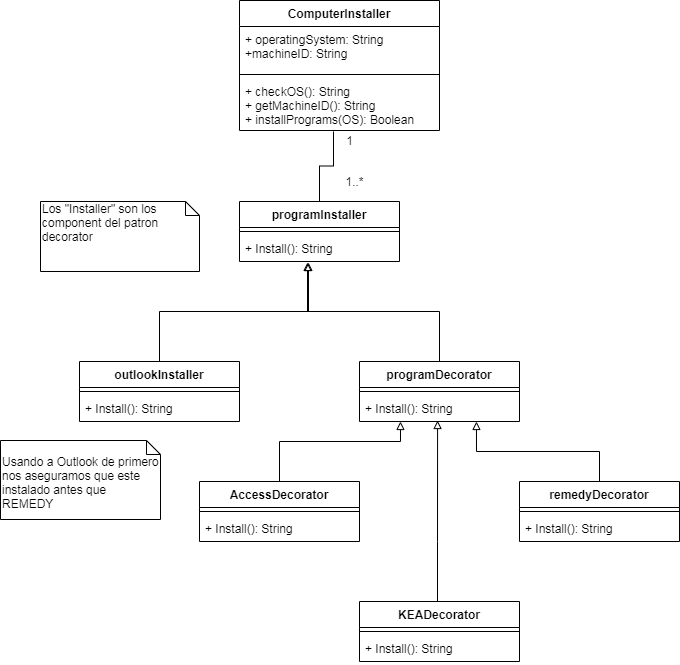

The diagram above was exported from draw.io. Its source (the exported page's mxGraphModel, read from the mxfile embedded in the PNG):
<mxGraphModel dx="1009" dy="520" grid="1" gridSize="10" guides="1" tooltips="1" connect="1" arrows="1" fold="1" page="1" pageScale="1" pageWidth="827" pageHeight="1169" math="0" shadow="0">
  <root>
    <mxCell id="0" />
    <mxCell id="1" parent="0" />
    <mxCell id="g9BaSvRn8AnZUNWnClVh-5" style="edgeStyle=orthogonalEdgeStyle;rounded=0;orthogonalLoop=1;jettySize=auto;html=1;entryX=0.47;entryY=1.019;entryDx=0;entryDy=0;entryPerimeter=0;endArrow=none;endFill=0;" edge="1" parent="1" source="g9BaSvRn8AnZUNWnClVh-1" target="7Pnzb3JFqPWWY7GfjN_t-4">
      <mxGeometry relative="1" as="geometry" />
    </mxCell>
    <mxCell id="g9BaSvRn8AnZUNWnClVh-6" value="1" style="text;html=1;align=center;verticalAlign=middle;resizable=0;points=[];autosize=1;" vertex="1" parent="1">
      <mxGeometry x="459" y="130" width="20" height="20" as="geometry" />
    </mxCell>
    <mxCell id="g9BaSvRn8AnZUNWnClVh-7" value="1..*" style="text;html=1;align=center;verticalAlign=middle;resizable=0;points=[];autosize=1;" vertex="1" parent="1">
      <mxGeometry x="459" y="171" width="30" height="20" as="geometry" />
    </mxCell>
    <mxCell id="g9BaSvRn8AnZUNWnClVh-12" style="edgeStyle=orthogonalEdgeStyle;rounded=0;orthogonalLoop=1;jettySize=auto;html=1;entryX=0.431;entryY=1.038;entryDx=0;entryDy=0;entryPerimeter=0;endArrow=block;endFill=0;" edge="1" parent="1" source="g9BaSvRn8AnZUNWnClVh-8" target="g9BaSvRn8AnZUNWnClVh-4">
      <mxGeometry relative="1" as="geometry" />
    </mxCell>
    <mxCell id="g9BaSvRn8AnZUNWnClVh-17" style="edgeStyle=orthogonalEdgeStyle;rounded=0;orthogonalLoop=1;jettySize=auto;html=1;entryX=0.425;entryY=1.038;entryDx=0;entryDy=0;entryPerimeter=0;endArrow=block;endFill=0;" edge="1" parent="1" source="g9BaSvRn8AnZUNWnClVh-13" target="g9BaSvRn8AnZUNWnClVh-4">
      <mxGeometry relative="1" as="geometry" />
    </mxCell>
    <mxCell id="g9BaSvRn8AnZUNWnClVh-28" style="edgeStyle=orthogonalEdgeStyle;rounded=0;orthogonalLoop=1;jettySize=auto;html=1;entryX=0.488;entryY=0.962;entryDx=0;entryDy=0;entryPerimeter=0;endArrow=block;endFill=0;" edge="1" parent="1" source="g9BaSvRn8AnZUNWnClVh-24" target="g9BaSvRn8AnZUNWnClVh-16">
      <mxGeometry relative="1" as="geometry">
        <Array as="points">
          <mxPoint x="557" y="541" />
          <mxPoint x="557" y="541" />
        </Array>
      </mxGeometry>
    </mxCell>
    <mxCell id="g9BaSvRn8AnZUNWnClVh-27" style="edgeStyle=orthogonalEdgeStyle;rounded=0;orthogonalLoop=1;jettySize=auto;html=1;entryX=0.256;entryY=1;entryDx=0;entryDy=0;entryPerimeter=0;endArrow=block;endFill=0;" edge="1" parent="1" source="g9BaSvRn8AnZUNWnClVh-18" target="g9BaSvRn8AnZUNWnClVh-16">
      <mxGeometry relative="1" as="geometry">
        <Array as="points">
          <mxPoint x="399" y="441" />
          <mxPoint x="520" y="441" />
        </Array>
      </mxGeometry>
    </mxCell>
    <mxCell id="g9BaSvRn8AnZUNWnClVh-29" style="edgeStyle=orthogonalEdgeStyle;rounded=0;orthogonalLoop=1;jettySize=auto;html=1;entryX=0.731;entryY=1;entryDx=0;entryDy=0;entryPerimeter=0;endArrow=block;endFill=0;" edge="1" parent="1" source="g9BaSvRn8AnZUNWnClVh-21" target="g9BaSvRn8AnZUNWnClVh-16">
      <mxGeometry relative="1" as="geometry" />
    </mxCell>
    <mxCell id="g9BaSvRn8AnZUNWnClVh-30" value="Los &quot;Installer&quot; son los component del patron decorator" style="shape=note;whiteSpace=wrap;html=1;size=14;verticalAlign=top;align=left;spacingTop=-6;" vertex="1" parent="1">
      <mxGeometry x="160" y="201" width="159" height="70" as="geometry" />
    </mxCell>
    <mxCell id="g9BaSvRn8AnZUNWnClVh-33" value="&lt;br&gt;Usando a Outlook de primero nos aseguramos que este instalado antes que REMEDY" style="shape=note;whiteSpace=wrap;html=1;size=14;verticalAlign=top;align=left;spacingTop=-6;" vertex="1" parent="1">
      <mxGeometry x="120" y="440" width="160" height="79" as="geometry" />
    </mxCell>
    <mxCell id="7Pnzb3JFqPWWY7GfjN_t-1" value="ComputerInstaller" style="swimlane;fontStyle=1;align=center;verticalAlign=top;childLayout=stackLayout;horizontal=1;startSize=26;horizontalStack=0;resizeParent=1;resizeParentMax=0;resizeLast=0;collapsible=1;marginBottom=0;" parent="1" vertex="1">
      <mxGeometry x="359" width="200" height="130" as="geometry" />
    </mxCell>
    <mxCell id="7Pnzb3JFqPWWY7GfjN_t-2" value="+ operatingSystem: String&#10;+machineID: String" style="text;strokeColor=none;fillColor=none;align=left;verticalAlign=top;spacingLeft=4;spacingRight=4;overflow=hidden;rotatable=0;points=[[0,0.5],[1,0.5]];portConstraint=eastwest;" parent="7Pnzb3JFqPWWY7GfjN_t-1" vertex="1">
      <mxGeometry y="26" width="200" height="44" as="geometry" />
    </mxCell>
    <mxCell id="7Pnzb3JFqPWWY7GfjN_t-3" value="" style="line;strokeWidth=1;fillColor=none;align=left;verticalAlign=middle;spacingTop=-1;spacingLeft=3;spacingRight=3;rotatable=0;labelPosition=right;points=[];portConstraint=eastwest;" parent="7Pnzb3JFqPWWY7GfjN_t-1" vertex="1">
      <mxGeometry y="70" width="200" height="8" as="geometry" />
    </mxCell>
    <mxCell id="7Pnzb3JFqPWWY7GfjN_t-4" value="+ checkOS(): String&#10;+ getMachineID(): String&#10;+ installPrograms(OS): Boolean&#10;" style="text;strokeColor=none;fillColor=none;align=left;verticalAlign=top;spacingLeft=4;spacingRight=4;overflow=hidden;rotatable=0;points=[[0,0.5],[1,0.5]];portConstraint=eastwest;" parent="7Pnzb3JFqPWWY7GfjN_t-1" vertex="1">
      <mxGeometry y="78" width="200" height="52" as="geometry" />
    </mxCell>
    <mxCell id="g9BaSvRn8AnZUNWnClVh-8" value="outlookInstaller" style="swimlane;fontStyle=1;align=center;verticalAlign=top;childLayout=stackLayout;horizontal=1;startSize=26;horizontalStack=0;resizeParent=1;resizeParentMax=0;resizeLast=0;collapsible=1;marginBottom=0;" vertex="1" parent="1">
      <mxGeometry x="199" y="361" width="160" height="60" as="geometry" />
    </mxCell>
    <mxCell id="g9BaSvRn8AnZUNWnClVh-10" value="" style="line;strokeWidth=1;fillColor=none;align=left;verticalAlign=middle;spacingTop=-1;spacingLeft=3;spacingRight=3;rotatable=0;labelPosition=right;points=[];portConstraint=eastwest;" vertex="1" parent="g9BaSvRn8AnZUNWnClVh-8">
      <mxGeometry y="26" width="160" height="8" as="geometry" />
    </mxCell>
    <mxCell id="g9BaSvRn8AnZUNWnClVh-11" value="+ Install(): String" style="text;strokeColor=none;fillColor=none;align=left;verticalAlign=top;spacingLeft=4;spacingRight=4;overflow=hidden;rotatable=0;points=[[0,0.5],[1,0.5]];portConstraint=eastwest;" vertex="1" parent="g9BaSvRn8AnZUNWnClVh-8">
      <mxGeometry y="34" width="160" height="26" as="geometry" />
    </mxCell>
    <mxCell id="g9BaSvRn8AnZUNWnClVh-1" value="programInstaller" style="swimlane;fontStyle=1;align=center;verticalAlign=top;childLayout=stackLayout;horizontal=1;startSize=26;horizontalStack=0;resizeParent=1;resizeParentMax=0;resizeLast=0;collapsible=1;marginBottom=0;" vertex="1" parent="1">
      <mxGeometry x="359" y="201" width="160" height="60" as="geometry" />
    </mxCell>
    <mxCell id="g9BaSvRn8AnZUNWnClVh-3" value="" style="line;strokeWidth=1;fillColor=none;align=left;verticalAlign=middle;spacingTop=-1;spacingLeft=3;spacingRight=3;rotatable=0;labelPosition=right;points=[];portConstraint=eastwest;" vertex="1" parent="g9BaSvRn8AnZUNWnClVh-1">
      <mxGeometry y="26" width="160" height="8" as="geometry" />
    </mxCell>
    <mxCell id="g9BaSvRn8AnZUNWnClVh-4" value="+ Install(): String" style="text;strokeColor=none;fillColor=none;align=left;verticalAlign=top;spacingLeft=4;spacingRight=4;overflow=hidden;rotatable=0;points=[[0,0.5],[1,0.5]];portConstraint=eastwest;" vertex="1" parent="g9BaSvRn8AnZUNWnClVh-1">
      <mxGeometry y="34" width="160" height="26" as="geometry" />
    </mxCell>
    <mxCell id="g9BaSvRn8AnZUNWnClVh-13" value="programDecorator&#10;" style="swimlane;fontStyle=1;align=center;verticalAlign=top;childLayout=stackLayout;horizontal=1;startSize=26;horizontalStack=0;resizeParent=1;resizeParentMax=0;resizeLast=0;collapsible=1;marginBottom=0;" vertex="1" parent="1">
      <mxGeometry x="479" y="361" width="160" height="60" as="geometry" />
    </mxCell>
    <mxCell id="g9BaSvRn8AnZUNWnClVh-15" value="" style="line;strokeWidth=1;fillColor=none;align=left;verticalAlign=middle;spacingTop=-1;spacingLeft=3;spacingRight=3;rotatable=0;labelPosition=right;points=[];portConstraint=eastwest;" vertex="1" parent="g9BaSvRn8AnZUNWnClVh-13">
      <mxGeometry y="26" width="160" height="8" as="geometry" />
    </mxCell>
    <mxCell id="g9BaSvRn8AnZUNWnClVh-16" value="+ Install(): String" style="text;strokeColor=none;fillColor=none;align=left;verticalAlign=top;spacingLeft=4;spacingRight=4;overflow=hidden;rotatable=0;points=[[0,0.5],[1,0.5]];portConstraint=eastwest;" vertex="1" parent="g9BaSvRn8AnZUNWnClVh-13">
      <mxGeometry y="34" width="160" height="26" as="geometry" />
    </mxCell>
    <mxCell id="g9BaSvRn8AnZUNWnClVh-24" value="KEADecorator" style="swimlane;fontStyle=1;align=center;verticalAlign=top;childLayout=stackLayout;horizontal=1;startSize=26;horizontalStack=0;resizeParent=1;resizeParentMax=0;resizeLast=0;collapsible=1;marginBottom=0;" vertex="1" parent="1">
      <mxGeometry x="479" y="601" width="160" height="60" as="geometry" />
    </mxCell>
    <mxCell id="g9BaSvRn8AnZUNWnClVh-25" value="" style="line;strokeWidth=1;fillColor=none;align=left;verticalAlign=middle;spacingTop=-1;spacingLeft=3;spacingRight=3;rotatable=0;labelPosition=right;points=[];portConstraint=eastwest;" vertex="1" parent="g9BaSvRn8AnZUNWnClVh-24">
      <mxGeometry y="26" width="160" height="8" as="geometry" />
    </mxCell>
    <mxCell id="g9BaSvRn8AnZUNWnClVh-26" value="+ Install(): String" style="text;strokeColor=none;fillColor=none;align=left;verticalAlign=top;spacingLeft=4;spacingRight=4;overflow=hidden;rotatable=0;points=[[0,0.5],[1,0.5]];portConstraint=eastwest;" vertex="1" parent="g9BaSvRn8AnZUNWnClVh-24">
      <mxGeometry y="34" width="160" height="26" as="geometry" />
    </mxCell>
    <mxCell id="g9BaSvRn8AnZUNWnClVh-18" value="AccessDecorator&#10;" style="swimlane;fontStyle=1;align=center;verticalAlign=top;childLayout=stackLayout;horizontal=1;startSize=26;horizontalStack=0;resizeParent=1;resizeParentMax=0;resizeLast=0;collapsible=1;marginBottom=0;" vertex="1" parent="1">
      <mxGeometry x="319" y="481" width="160" height="60" as="geometry" />
    </mxCell>
    <mxCell id="g9BaSvRn8AnZUNWnClVh-19" value="" style="line;strokeWidth=1;fillColor=none;align=left;verticalAlign=middle;spacingTop=-1;spacingLeft=3;spacingRight=3;rotatable=0;labelPosition=right;points=[];portConstraint=eastwest;" vertex="1" parent="g9BaSvRn8AnZUNWnClVh-18">
      <mxGeometry y="26" width="160" height="8" as="geometry" />
    </mxCell>
    <mxCell id="g9BaSvRn8AnZUNWnClVh-20" value="+ Install(): String" style="text;strokeColor=none;fillColor=none;align=left;verticalAlign=top;spacingLeft=4;spacingRight=4;overflow=hidden;rotatable=0;points=[[0,0.5],[1,0.5]];portConstraint=eastwest;" vertex="1" parent="g9BaSvRn8AnZUNWnClVh-18">
      <mxGeometry y="34" width="160" height="26" as="geometry" />
    </mxCell>
    <mxCell id="g9BaSvRn8AnZUNWnClVh-21" value="remedyDecorator&#10;" style="swimlane;fontStyle=1;align=center;verticalAlign=top;childLayout=stackLayout;horizontal=1;startSize=26;horizontalStack=0;resizeParent=1;resizeParentMax=0;resizeLast=0;collapsible=1;marginBottom=0;" vertex="1" parent="1">
      <mxGeometry x="639" y="481" width="160" height="60" as="geometry" />
    </mxCell>
    <mxCell id="g9BaSvRn8AnZUNWnClVh-22" value="" style="line;strokeWidth=1;fillColor=none;align=left;verticalAlign=middle;spacingTop=-1;spacingLeft=3;spacingRight=3;rotatable=0;labelPosition=right;points=[];portConstraint=eastwest;" vertex="1" parent="g9BaSvRn8AnZUNWnClVh-21">
      <mxGeometry y="26" width="160" height="8" as="geometry" />
    </mxCell>
    <mxCell id="g9BaSvRn8AnZUNWnClVh-23" value="+ Install(): String" style="text;strokeColor=none;fillColor=none;align=left;verticalAlign=top;spacingLeft=4;spacingRight=4;overflow=hidden;rotatable=0;points=[[0,0.5],[1,0.5]];portConstraint=eastwest;" vertex="1" parent="g9BaSvRn8AnZUNWnClVh-21">
      <mxGeometry y="34" width="160" height="26" as="geometry" />
    </mxCell>
  </root>
</mxGraphModel>